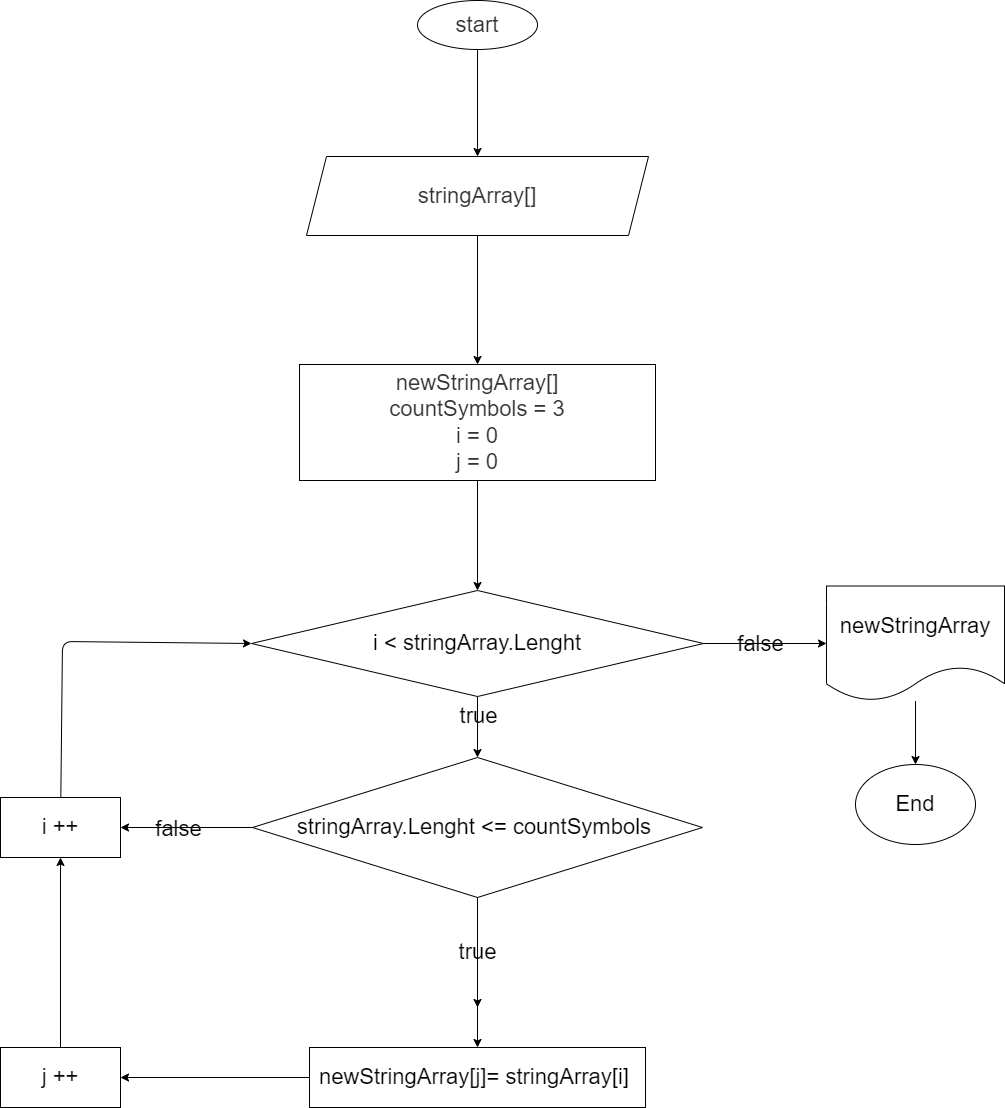

The diagram above was exported from draw.io. Its source (the exported page's mxGraphModel, read from the mxfile embedded in the PNG):
<mxGraphModel dx="2330" dy="1336" grid="0" gridSize="10" guides="1" tooltips="1" connect="1" arrows="1" fold="1" page="0" pageScale="1" pageWidth="850" pageHeight="1100" background="#ffffff" math="0" shadow="0">
  <root>
    <mxCell id="0" />
    <mxCell id="1" parent="0" />
    <mxCell id="18" value="" style="edgeStyle=none;fontSize=22;fontColor=#000000;labelBackgroundColor=none;html=1;strokeColor=#000000;exitX=0.5;exitY=1;exitDx=0;exitDy=0;" parent="1" source="42" target="13" edge="1">
      <mxGeometry relative="1" as="geometry">
        <mxPoint x="-514" y="-301" as="sourcePoint" />
      </mxGeometry>
    </mxCell>
    <mxCell id="16" value="" style="edgeStyle=none;fontSize=22;fontColor=#000000;labelBackgroundColor=none;html=1;strokeColor=#000000;" parent="1" source="13" target="14" edge="1">
      <mxGeometry relative="1" as="geometry" />
    </mxCell>
    <mxCell id="20" value="false" style="edgeLabel;align=center;verticalAlign=middle;resizable=0;points=[];fontSize=22;fontColor=#000000;labelBackgroundColor=none;html=1;" parent="16" vertex="1" connectable="0">
      <mxGeometry x="-0.2499" y="-1" relative="1" as="geometry">
        <mxPoint x="10" y="-1" as="offset" />
      </mxGeometry>
    </mxCell>
    <mxCell id="22" value="" style="edgeStyle=none;entryX=0.5;entryY=0;entryDx=0;entryDy=0;labelBackgroundColor=none;fontColor=#000000;html=1;strokeColor=#000000;" parent="1" source="13" target="21" edge="1">
      <mxGeometry relative="1" as="geometry" />
    </mxCell>
    <mxCell id="25" value="true&lt;br style=&quot;font-size: 22px;&quot;&gt;" style="edgeLabel;align=center;verticalAlign=middle;resizable=0;points=[];labelBackgroundColor=none;fontColor=#000000;html=1;fontSize=22;" parent="22" vertex="1" connectable="0">
      <mxGeometry x="-0.3836" relative="1" as="geometry">
        <mxPoint as="offset" />
      </mxGeometry>
    </mxCell>
    <mxCell id="13" value="i &amp;lt; stringArray.Lenght" style="rhombus;labelBackgroundColor=none;fontSize=22;fontColor=#000000;whiteSpace=wrap;html=1;fillColor=none;strokeColor=#000000;" parent="1" vertex="1">
      <mxGeometry x="-740" y="-203" width="452" height="106" as="geometry" />
    </mxCell>
    <mxCell id="17" value="" style="edgeStyle=none;fontSize=22;fontColor=#000000;labelBackgroundColor=none;html=1;strokeColor=#000000;" parent="1" source="14" target="15" edge="1">
      <mxGeometry relative="1" as="geometry" />
    </mxCell>
    <mxCell id="14" value="newStringArray" style="shape=document;boundedLbl=1;labelBackgroundColor=none;fontSize=22;fontColor=#000000;whiteSpace=wrap;html=1;fillColor=none;strokeColor=#000000;" parent="1" vertex="1">
      <mxGeometry x="-165" y="-207.5" width="178" height="115" as="geometry" />
    </mxCell>
    <mxCell id="15" value="End" style="ellipse;labelBackgroundColor=none;fontSize=22;fontColor=#000000;whiteSpace=wrap;html=1;fillColor=none;strokeColor=#000000;" parent="1" vertex="1">
      <mxGeometry x="-136" y="-29" width="120" height="80" as="geometry" />
    </mxCell>
    <mxCell id="27" value="true" style="edgeStyle=none;fontSize=22;labelBackgroundColor=none;fontColor=#000000;html=1;" parent="1" source="21" edge="1">
      <mxGeometry relative="1" as="geometry">
        <mxPoint x="-514" y="214" as="targetPoint" />
      </mxGeometry>
    </mxCell>
    <mxCell id="32" value="" style="edgeStyle=none;fontSize=22;entryX=0.5;entryY=0;entryDx=0;entryDy=0;labelBackgroundColor=none;fontColor=#000000;html=1;strokeColor=#000000;" parent="1" source="21" target="35" edge="1">
      <mxGeometry relative="1" as="geometry">
        <mxPoint x="-514" y="214" as="targetPoint" />
      </mxGeometry>
    </mxCell>
    <mxCell id="37" value="false" style="edgeStyle=none;exitX=0;exitY=0.5;exitDx=0;exitDy=0;entryX=1;entryY=0.5;entryDx=0;entryDy=0;fontSize=22;labelBackgroundColor=none;fontColor=#000000;html=1;strokeColor=#000000;" parent="1" source="21" target="29" edge="1">
      <mxGeometry x="0.1212" y="2" relative="1" as="geometry">
        <mxPoint as="offset" />
      </mxGeometry>
    </mxCell>
    <mxCell id="21" value="stringArray.Lenght &amp;lt;= countSymbols&amp;nbsp;" style="rhombus;labelBackgroundColor=none;fontSize=22;fontColor=#000000;whiteSpace=wrap;html=1;fillColor=none;strokeColor=#000000;" parent="1" vertex="1">
      <mxGeometry x="-739" y="-36" width="450" height="140" as="geometry" />
    </mxCell>
    <mxCell id="33" value="" style="edgeStyle=none;entryX=1;entryY=0.5;entryDx=0;entryDy=0;fontSize=22;exitX=0;exitY=0.5;exitDx=0;exitDy=0;labelBackgroundColor=none;fontColor=#000000;html=1;strokeColor=#000000;" parent="1" source="35" target="31" edge="1">
      <mxGeometry relative="1" as="geometry">
        <mxPoint x="-739" y="284" as="sourcePoint" />
      </mxGeometry>
    </mxCell>
    <mxCell id="38" value="" style="edgeStyle=none;entryX=0;entryY=0.5;entryDx=0;entryDy=0;fontSize=22;labelBackgroundColor=none;fontColor=#000000;html=1;strokeColor=#000000;" parent="1" source="29" target="13" edge="1">
      <mxGeometry relative="1" as="geometry">
        <Array as="points">
          <mxPoint x="-929" y="-152" />
        </Array>
      </mxGeometry>
    </mxCell>
    <mxCell id="29" value="i ++" style="rounded=0;strokeWidth=1;fontSize=22;labelBackgroundColor=none;fontColor=#000000;whiteSpace=wrap;html=1;fillColor=none;strokeColor=#000000;" parent="1" vertex="1">
      <mxGeometry x="-991" y="4" width="120" height="60" as="geometry" />
    </mxCell>
    <mxCell id="36" value="" style="edgeStyle=none;entryX=0.5;entryY=1;entryDx=0;entryDy=0;fontSize=22;labelBackgroundColor=none;fontColor=#000000;html=1;strokeColor=#000000;" parent="1" source="31" target="29" edge="1">
      <mxGeometry relative="1" as="geometry" />
    </mxCell>
    <mxCell id="31" value="j ++" style="rounded=0;strokeWidth=1;fontSize=22;labelBackgroundColor=none;fontColor=#000000;whiteSpace=wrap;html=1;fillColor=none;strokeColor=#000000;" parent="1" vertex="1">
      <mxGeometry x="-991" y="254" width="120" height="60" as="geometry" />
    </mxCell>
    <mxCell id="35" value="newStringArray[j]= stringArray[i]&amp;nbsp;" style="rounded=0;strokeWidth=1;fontSize=22;labelBackgroundColor=none;fontColor=#000000;whiteSpace=wrap;html=1;fillColor=none;strokeColor=#000000;" parent="1" vertex="1">
      <mxGeometry x="-682" y="254" width="336" height="60" as="geometry" />
    </mxCell>
    <mxCell id="39" value="" style="edgeStyle=none;fontSize=22;fontColor=#000000;labelBackgroundColor=none;html=1;strokeColor=#000000;" edge="1" parent="1" source="40" target="41">
      <mxGeometry relative="1" as="geometry" />
    </mxCell>
    <mxCell id="40" value="start" style="ellipse;labelBackgroundColor=none;fontSize=22;fontColor=#333333;fillColor=none;strokeColor=#000000;whiteSpace=wrap;html=1;" vertex="1" parent="1">
      <mxGeometry x="-574" y="-793" width="120" height="49" as="geometry" />
    </mxCell>
    <mxCell id="43" style="edgeStyle=none;html=1;labelBackgroundColor=none;strokeColor=#000000;fontSize=22;fontColor=#000000;" edge="1" parent="1" source="41" target="42">
      <mxGeometry relative="1" as="geometry" />
    </mxCell>
    <mxCell id="41" value="stringArray[]&lt;br&gt;" style="shape=parallelogram;perimeter=parallelogramPerimeter;fixedSize=1;labelBackgroundColor=none;fontSize=22;fontColor=#333333;whiteSpace=wrap;html=1;fillColor=none;strokeColor=#000000;" vertex="1" parent="1">
      <mxGeometry x="-685" y="-637" width="342" height="79" as="geometry" />
    </mxCell>
    <mxCell id="42" value="&lt;span style=&quot;color: rgb(51, 51, 51);&quot;&gt;newStringArray[]&lt;/span&gt;&lt;br style=&quot;color: rgb(51, 51, 51);&quot;&gt;&lt;span style=&quot;color: rgb(51, 51, 51);&quot;&gt;countSymbols = 3&lt;/span&gt;&lt;br style=&quot;color: rgb(51, 51, 51);&quot;&gt;&lt;span style=&quot;color: rgb(51, 51, 51);&quot;&gt;i = 0&lt;/span&gt;&lt;br style=&quot;color: rgb(51, 51, 51);&quot;&gt;&lt;span style=&quot;color: rgb(51, 51, 51);&quot;&gt;j = 0&lt;/span&gt;" style="rounded=0;whiteSpace=wrap;html=1;labelBackgroundColor=none;strokeColor=#000000;fontSize=22;fontColor=#000000;fillColor=none;" vertex="1" parent="1">
      <mxGeometry x="-692" y="-429" width="356" height="116" as="geometry" />
    </mxCell>
  </root>
</mxGraphModel>